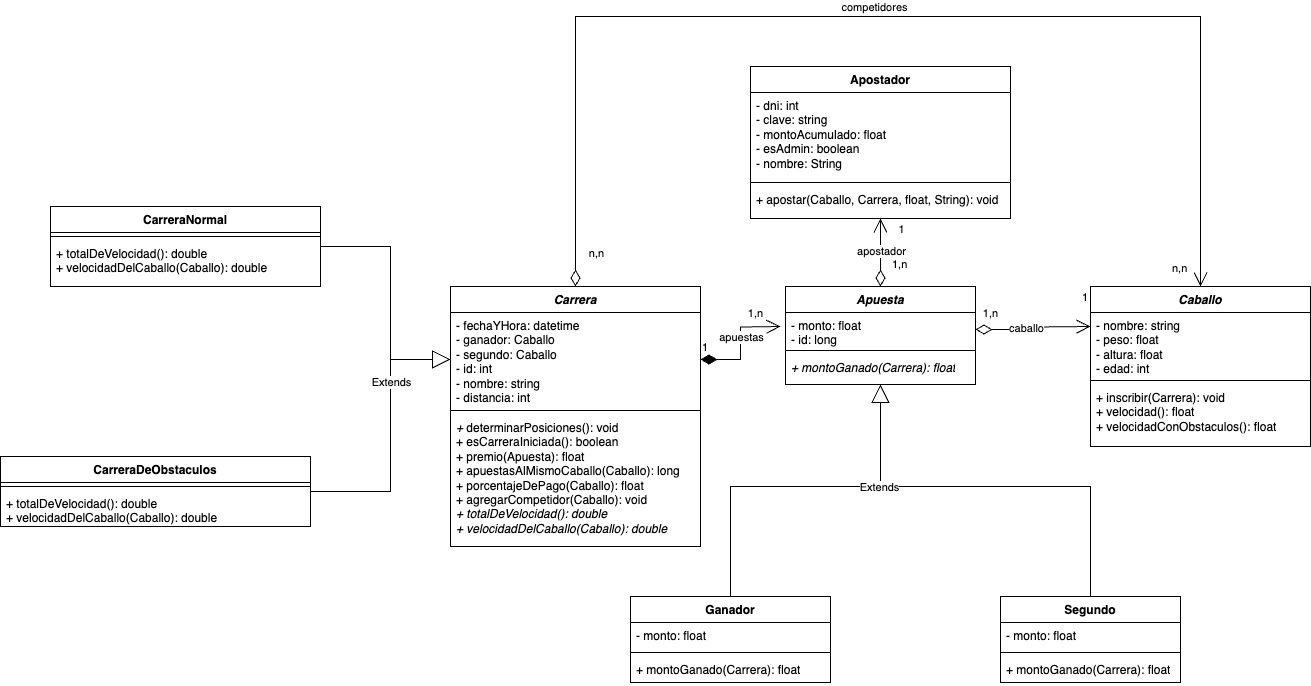

The diagram above was exported from draw.io. Its source (the exported page's mxGraphModel, read from the mxfile embedded in the PNG):
<mxGraphModel dx="2483" dy="2120" grid="1" gridSize="10" guides="1" tooltips="1" connect="1" arrows="1" fold="1" page="1" pageScale="1" pageWidth="827" pageHeight="1169" math="0" shadow="0">
  <root>
    <mxCell id="0" />
    <mxCell id="1" parent="0" />
    <mxCell id="-9KThbyzvuddQbl2VlWD-1" value="&lt;i&gt;Carrera&lt;/i&gt;" style="swimlane;fontStyle=1;align=center;verticalAlign=top;childLayout=stackLayout;horizontal=1;startSize=26;horizontalStack=0;resizeParent=1;resizeParentMax=0;resizeLast=0;collapsible=1;marginBottom=0;whiteSpace=wrap;html=1;" parent="1" vertex="1">
      <mxGeometry y="80" width="250" height="260" as="geometry" />
    </mxCell>
    <mxCell id="-9KThbyzvuddQbl2VlWD-2" value="- fechaYHora: datetime&lt;div&gt;- ganador: Caballo&lt;/div&gt;&lt;div&gt;- segundo: Caballo&lt;/div&gt;&lt;div&gt;- id: int&lt;/div&gt;&lt;div&gt;- nombre: string&lt;/div&gt;&lt;div&gt;- distancia: int&lt;/div&gt;" style="text;strokeColor=none;fillColor=none;align=left;verticalAlign=top;spacingLeft=4;spacingRight=4;overflow=hidden;rotatable=0;points=[[0,0.5],[1,0.5]];portConstraint=eastwest;whiteSpace=wrap;html=1;" parent="-9KThbyzvuddQbl2VlWD-1" vertex="1">
      <mxGeometry y="26" width="250" height="94" as="geometry" />
    </mxCell>
    <mxCell id="-9KThbyzvuddQbl2VlWD-3" value="" style="line;strokeWidth=1;fillColor=none;align=left;verticalAlign=middle;spacingTop=-1;spacingLeft=3;spacingRight=3;rotatable=0;labelPosition=right;points=[];portConstraint=eastwest;strokeColor=inherit;" parent="-9KThbyzvuddQbl2VlWD-1" vertex="1">
      <mxGeometry y="120" width="250" height="8" as="geometry" />
    </mxCell>
    <mxCell id="-9KThbyzvuddQbl2VlWD-4" value="&lt;i&gt;+ &lt;/i&gt;determinarPosiciones(): void&lt;div&gt;&lt;span style=&quot;background-color: initial;&quot;&gt;+ esCarreraIniciada(): boolean&lt;/span&gt;&lt;br&gt;&lt;/div&gt;&lt;div&gt;&lt;span style=&quot;background-color: initial;&quot;&gt;+ premio(Apuesta): float&lt;/span&gt;&lt;/div&gt;&lt;div&gt;&lt;span style=&quot;background-color: initial;&quot;&gt;+ apuestasAlMismoCaballo(Caballo): long&lt;/span&gt;&lt;/div&gt;&lt;div&gt;&lt;span style=&quot;background-color: initial;&quot;&gt;+ porcentajeDePago(Caballo): float&lt;/span&gt;&lt;/div&gt;&lt;div&gt;&lt;span style=&quot;background-color: initial;&quot;&gt;+ agregarCompetidor(Caballo): void&lt;/span&gt;&lt;/div&gt;&lt;div&gt;&lt;span style=&quot;background-color: initial;&quot;&gt;&lt;i&gt;+ totalDeVelocidad(): double&lt;/i&gt;&lt;/span&gt;&lt;/div&gt;&lt;div&gt;&lt;span style=&quot;background-color: initial;&quot;&gt;&lt;i&gt;+ velocidadDelCaballo(Caballo): double&lt;/i&gt;&lt;/span&gt;&lt;/div&gt;" style="text;strokeColor=none;fillColor=none;align=left;verticalAlign=top;spacingLeft=4;spacingRight=4;overflow=hidden;rotatable=0;points=[[0,0.5],[1,0.5]];portConstraint=eastwest;whiteSpace=wrap;html=1;" parent="-9KThbyzvuddQbl2VlWD-1" vertex="1">
      <mxGeometry y="128" width="250" height="132" as="geometry" />
    </mxCell>
    <mxCell id="-9KThbyzvuddQbl2VlWD-5" value="&lt;i&gt;Apuesta&lt;/i&gt;" style="swimlane;fontStyle=1;align=center;verticalAlign=top;childLayout=stackLayout;horizontal=1;startSize=26;horizontalStack=0;resizeParent=1;resizeParentMax=0;resizeLast=0;collapsible=1;marginBottom=0;whiteSpace=wrap;html=1;" parent="1" vertex="1">
      <mxGeometry x="335" y="80" width="190" height="98" as="geometry" />
    </mxCell>
    <mxCell id="-9KThbyzvuddQbl2VlWD-6" value="- monto: float&lt;div&gt;- id: long&lt;/div&gt;" style="text;strokeColor=none;fillColor=none;align=left;verticalAlign=top;spacingLeft=4;spacingRight=4;overflow=hidden;rotatable=0;points=[[0,0.5],[1,0.5]];portConstraint=eastwest;whiteSpace=wrap;html=1;" parent="-9KThbyzvuddQbl2VlWD-5" vertex="1">
      <mxGeometry y="26" width="190" height="34" as="geometry" />
    </mxCell>
    <mxCell id="-9KThbyzvuddQbl2VlWD-7" value="" style="line;strokeWidth=1;fillColor=none;align=left;verticalAlign=middle;spacingTop=-1;spacingLeft=3;spacingRight=3;rotatable=0;labelPosition=right;points=[];portConstraint=eastwest;strokeColor=inherit;" parent="-9KThbyzvuddQbl2VlWD-5" vertex="1">
      <mxGeometry y="60" width="190" height="8" as="geometry" />
    </mxCell>
    <mxCell id="-9KThbyzvuddQbl2VlWD-8" value="&lt;i&gt;+ montoGanado(Carrera): float&lt;/i&gt;" style="text;strokeColor=none;fillColor=none;align=left;verticalAlign=top;spacingLeft=4;spacingRight=4;overflow=hidden;rotatable=0;points=[[0,0.5],[1,0.5]];portConstraint=eastwest;whiteSpace=wrap;html=1;" parent="-9KThbyzvuddQbl2VlWD-5" vertex="1">
      <mxGeometry y="68" width="190" height="30" as="geometry" />
    </mxCell>
    <mxCell id="-9KThbyzvuddQbl2VlWD-9" value="&lt;i&gt;Caballo&lt;/i&gt;" style="swimlane;fontStyle=1;align=center;verticalAlign=top;childLayout=stackLayout;horizontal=1;startSize=26;horizontalStack=0;resizeParent=1;resizeParentMax=0;resizeLast=0;collapsible=1;marginBottom=0;whiteSpace=wrap;html=1;" parent="1" vertex="1">
      <mxGeometry x="640" y="80" width="220" height="160" as="geometry" />
    </mxCell>
    <mxCell id="-9KThbyzvuddQbl2VlWD-10" value="- nombre: string&lt;div&gt;- peso: float&lt;/div&gt;&lt;div&gt;- altura: float&lt;/div&gt;&lt;div&gt;- edad: int&lt;/div&gt;" style="text;strokeColor=none;fillColor=none;align=left;verticalAlign=top;spacingLeft=4;spacingRight=4;overflow=hidden;rotatable=0;points=[[0,0.5],[1,0.5]];portConstraint=eastwest;whiteSpace=wrap;html=1;" parent="-9KThbyzvuddQbl2VlWD-9" vertex="1">
      <mxGeometry y="26" width="220" height="64" as="geometry" />
    </mxCell>
    <mxCell id="-9KThbyzvuddQbl2VlWD-11" value="" style="line;strokeWidth=1;fillColor=none;align=left;verticalAlign=middle;spacingTop=-1;spacingLeft=3;spacingRight=3;rotatable=0;labelPosition=right;points=[];portConstraint=eastwest;strokeColor=inherit;" parent="-9KThbyzvuddQbl2VlWD-9" vertex="1">
      <mxGeometry y="90" width="220" height="8" as="geometry" />
    </mxCell>
    <mxCell id="-9KThbyzvuddQbl2VlWD-12" value="+ inscribir(Carrera): void&lt;div&gt;&lt;span style=&quot;background-color: initial;&quot;&gt;+ velocidad(): float&lt;/span&gt;&lt;br&gt;&lt;/div&gt;&lt;div&gt;+ velocidadConObstaculos(): float&lt;/div&gt;" style="text;strokeColor=none;fillColor=none;align=left;verticalAlign=top;spacingLeft=4;spacingRight=4;overflow=hidden;rotatable=0;points=[[0,0.5],[1,0.5]];portConstraint=eastwest;whiteSpace=wrap;html=1;" parent="-9KThbyzvuddQbl2VlWD-9" vertex="1">
      <mxGeometry y="98" width="220" height="62" as="geometry" />
    </mxCell>
    <mxCell id="-9KThbyzvuddQbl2VlWD-13" value="Apostador" style="swimlane;fontStyle=1;align=center;verticalAlign=top;childLayout=stackLayout;horizontal=1;startSize=26;horizontalStack=0;resizeParent=1;resizeParentMax=0;resizeLast=0;collapsible=1;marginBottom=0;whiteSpace=wrap;html=1;" parent="1" vertex="1">
      <mxGeometry x="300" y="-140" width="260" height="152" as="geometry" />
    </mxCell>
    <mxCell id="-9KThbyzvuddQbl2VlWD-14" value="&lt;div&gt;- dni: int&lt;/div&gt;&lt;div&gt;- clave: string&lt;/div&gt;&lt;div&gt;- montoAcumulado: float&lt;/div&gt;&lt;div&gt;- esAdmin: boolean&lt;/div&gt;&lt;div&gt;- nombre: String&lt;/div&gt;" style="text;strokeColor=none;fillColor=none;align=left;verticalAlign=top;spacingLeft=4;spacingRight=4;overflow=hidden;rotatable=0;points=[[0,0.5],[1,0.5]];portConstraint=eastwest;whiteSpace=wrap;html=1;" parent="-9KThbyzvuddQbl2VlWD-13" vertex="1">
      <mxGeometry y="26" width="260" height="86" as="geometry" />
    </mxCell>
    <mxCell id="-9KThbyzvuddQbl2VlWD-15" value="" style="line;strokeWidth=1;fillColor=none;align=left;verticalAlign=middle;spacingTop=-1;spacingLeft=3;spacingRight=3;rotatable=0;labelPosition=right;points=[];portConstraint=eastwest;strokeColor=inherit;" parent="-9KThbyzvuddQbl2VlWD-13" vertex="1">
      <mxGeometry y="112" width="260" height="8" as="geometry" />
    </mxCell>
    <mxCell id="-9KThbyzvuddQbl2VlWD-16" value="+ apostar(Caballo, Carrera, float, String): void" style="text;strokeColor=none;fillColor=none;align=left;verticalAlign=top;spacingLeft=4;spacingRight=4;overflow=hidden;rotatable=0;points=[[0,0.5],[1,0.5]];portConstraint=eastwest;whiteSpace=wrap;html=1;" parent="-9KThbyzvuddQbl2VlWD-13" vertex="1">
      <mxGeometry y="120" width="260" height="32" as="geometry" />
    </mxCell>
    <mxCell id="-9KThbyzvuddQbl2VlWD-20" value="1" style="endArrow=open;html=1;endSize=12;startArrow=diamondThin;startSize=14;startFill=1;edgeStyle=orthogonalEdgeStyle;align=left;verticalAlign=bottom;rounded=0;exitX=1;exitY=0.5;exitDx=0;exitDy=0;" parent="1" source="-9KThbyzvuddQbl2VlWD-2" edge="1">
      <mxGeometry x="-1" y="3" relative="1" as="geometry">
        <mxPoint x="210" y="120" as="sourcePoint" />
        <mxPoint x="330" y="120" as="targetPoint" />
        <mxPoint as="offset" />
      </mxGeometry>
    </mxCell>
    <mxCell id="etGaBPc4VdlxTZVoe-W2-6" value="1,n" style="edgeLabel;html=1;align=center;verticalAlign=middle;resizable=0;points=[];" parent="-9KThbyzvuddQbl2VlWD-20" connectable="0" vertex="1">
      <mxGeometry x="0.8343" y="2" relative="1" as="geometry">
        <mxPoint x="-16" y="-12" as="offset" />
      </mxGeometry>
    </mxCell>
    <mxCell id="wcK-VgznItLCP5j8HGjd-2" value="apuestas" style="edgeLabel;html=1;align=center;verticalAlign=middle;resizable=0;points=[];" parent="-9KThbyzvuddQbl2VlWD-20" connectable="0" vertex="1">
      <mxGeometry x="0.1077" relative="1" as="geometry">
        <mxPoint as="offset" />
      </mxGeometry>
    </mxCell>
    <mxCell id="-9KThbyzvuddQbl2VlWD-23" value="1" style="endArrow=open;html=1;endSize=12;startArrow=diamondThin;startSize=14;startFill=0;edgeStyle=orthogonalEdgeStyle;align=left;verticalAlign=bottom;rounded=0;exitX=1;exitY=0.5;exitDx=0;exitDy=0;" parent="1" source="-9KThbyzvuddQbl2VlWD-6" edge="1">
      <mxGeometry x="0.8315" y="20" relative="1" as="geometry">
        <mxPoint x="510" y="120" as="sourcePoint" />
        <mxPoint x="640" y="120" as="targetPoint" />
        <mxPoint as="offset" />
      </mxGeometry>
    </mxCell>
    <mxCell id="etGaBPc4VdlxTZVoe-W2-5" value="1,n" style="edgeLabel;html=1;align=center;verticalAlign=middle;resizable=0;points=[];" parent="-9KThbyzvuddQbl2VlWD-23" connectable="0" vertex="1">
      <mxGeometry x="0.7046" y="3" relative="1" as="geometry">
        <mxPoint x="-83" y="-11" as="offset" />
      </mxGeometry>
    </mxCell>
    <mxCell id="wcK-VgznItLCP5j8HGjd-3" value="caballo" style="edgeLabel;html=1;align=center;verticalAlign=middle;resizable=0;points=[];" parent="-9KThbyzvuddQbl2VlWD-23" connectable="0" vertex="1">
      <mxGeometry x="-0.1385" y="2" relative="1" as="geometry">
        <mxPoint as="offset" />
      </mxGeometry>
    </mxCell>
    <mxCell id="-9KThbyzvuddQbl2VlWD-24" value="1,n" style="endArrow=open;html=1;endSize=12;startArrow=diamondThin;startSize=14;startFill=0;edgeStyle=orthogonalEdgeStyle;align=left;verticalAlign=bottom;rounded=0;entryX=0.5;entryY=1;entryDx=0;entryDy=0;" parent="1" source="-9KThbyzvuddQbl2VlWD-5" target="-9KThbyzvuddQbl2VlWD-13" edge="1">
      <mxGeometry x="-0.6226" y="-10" relative="1" as="geometry">
        <mxPoint x="480" y="250" as="sourcePoint" />
        <mxPoint x="640" y="250" as="targetPoint" />
        <mxPoint as="offset" />
      </mxGeometry>
    </mxCell>
    <mxCell id="etGaBPc4VdlxTZVoe-W2-4" value="1" style="edgeLabel;html=1;align=center;verticalAlign=middle;resizable=0;points=[];" parent="-9KThbyzvuddQbl2VlWD-24" connectable="0" vertex="1">
      <mxGeometry x="0.6833" y="3" relative="1" as="geometry">
        <mxPoint x="23" as="offset" />
      </mxGeometry>
    </mxCell>
    <mxCell id="wcK-VgznItLCP5j8HGjd-4" value="apostador" style="edgeLabel;html=1;align=center;verticalAlign=middle;resizable=0;points=[];" parent="-9KThbyzvuddQbl2VlWD-24" connectable="0" vertex="1">
      <mxGeometry x="0.0476" relative="1" as="geometry">
        <mxPoint as="offset" />
      </mxGeometry>
    </mxCell>
    <mxCell id="etGaBPc4VdlxTZVoe-W2-2" value="n,n" style="endArrow=open;html=1;endSize=12;startArrow=diamondThin;startSize=14;startFill=0;edgeStyle=orthogonalEdgeStyle;align=left;verticalAlign=bottom;rounded=0;exitX=0.5;exitY=0;exitDx=0;exitDy=0;entryX=0.5;entryY=0;entryDx=0;entryDy=0;" parent="1" source="-9KThbyzvuddQbl2VlWD-1" target="-9KThbyzvuddQbl2VlWD-9" edge="1">
      <mxGeometry x="0.9841" y="-30" relative="1" as="geometry">
        <mxPoint x="150" y="30" as="sourcePoint" />
        <mxPoint x="760" y="70" as="targetPoint" />
        <Array as="points">
          <mxPoint x="125" y="-190" />
          <mxPoint x="750" y="-190" />
        </Array>
        <mxPoint as="offset" />
      </mxGeometry>
    </mxCell>
    <mxCell id="etGaBPc4VdlxTZVoe-W2-3" value="n,n" style="edgeLabel;html=1;align=center;verticalAlign=middle;resizable=0;points=[];" parent="etGaBPc4VdlxTZVoe-W2-2" connectable="0" vertex="1">
      <mxGeometry x="-0.9096" y="-2" relative="1" as="geometry">
        <mxPoint x="18" y="18" as="offset" />
      </mxGeometry>
    </mxCell>
    <mxCell id="wcK-VgznItLCP5j8HGjd-1" value="competidores" style="edgeLabel;html=1;align=center;verticalAlign=middle;resizable=0;points=[];" parent="etGaBPc4VdlxTZVoe-W2-2" connectable="0" vertex="1">
      <mxGeometry x="-0.0256" y="-1" relative="1" as="geometry">
        <mxPoint y="-11" as="offset" />
      </mxGeometry>
    </mxCell>
    <mxCell id="etGaBPc4VdlxTZVoe-W2-7" value="Ganador" style="swimlane;fontStyle=1;align=center;verticalAlign=top;childLayout=stackLayout;horizontal=1;startSize=26;horizontalStack=0;resizeParent=1;resizeParentMax=0;resizeLast=0;collapsible=1;marginBottom=0;whiteSpace=wrap;html=1;" parent="1" vertex="1">
      <mxGeometry x="180" y="390" width="200" height="86" as="geometry" />
    </mxCell>
    <mxCell id="etGaBPc4VdlxTZVoe-W2-8" value="- monto: float" style="text;strokeColor=none;fillColor=none;align=left;verticalAlign=top;spacingLeft=4;spacingRight=4;overflow=hidden;rotatable=0;points=[[0,0.5],[1,0.5]];portConstraint=eastwest;whiteSpace=wrap;html=1;" parent="etGaBPc4VdlxTZVoe-W2-7" vertex="1">
      <mxGeometry y="26" width="200" height="26" as="geometry" />
    </mxCell>
    <mxCell id="etGaBPc4VdlxTZVoe-W2-9" value="" style="line;strokeWidth=1;fillColor=none;align=left;verticalAlign=middle;spacingTop=-1;spacingLeft=3;spacingRight=3;rotatable=0;labelPosition=right;points=[];portConstraint=eastwest;strokeColor=inherit;" parent="etGaBPc4VdlxTZVoe-W2-7" vertex="1">
      <mxGeometry y="52" width="200" height="8" as="geometry" />
    </mxCell>
    <mxCell id="etGaBPc4VdlxTZVoe-W2-10" value="+ montoGanado(Carrera): float" style="text;strokeColor=none;fillColor=none;align=left;verticalAlign=top;spacingLeft=4;spacingRight=4;overflow=hidden;rotatable=0;points=[[0,0.5],[1,0.5]];portConstraint=eastwest;whiteSpace=wrap;html=1;" parent="etGaBPc4VdlxTZVoe-W2-7" vertex="1">
      <mxGeometry y="60" width="200" height="26" as="geometry" />
    </mxCell>
    <mxCell id="etGaBPc4VdlxTZVoe-W2-11" value="Segundo" style="swimlane;fontStyle=1;align=center;verticalAlign=top;childLayout=stackLayout;horizontal=1;startSize=26;horizontalStack=0;resizeParent=1;resizeParentMax=0;resizeLast=0;collapsible=1;marginBottom=0;whiteSpace=wrap;html=1;" parent="1" vertex="1">
      <mxGeometry x="550" y="390" width="180" height="86" as="geometry" />
    </mxCell>
    <mxCell id="etGaBPc4VdlxTZVoe-W2-12" value="- monto: float" style="text;strokeColor=none;fillColor=none;align=left;verticalAlign=top;spacingLeft=4;spacingRight=4;overflow=hidden;rotatable=0;points=[[0,0.5],[1,0.5]];portConstraint=eastwest;whiteSpace=wrap;html=1;" parent="etGaBPc4VdlxTZVoe-W2-11" vertex="1">
      <mxGeometry y="26" width="180" height="26" as="geometry" />
    </mxCell>
    <mxCell id="etGaBPc4VdlxTZVoe-W2-13" value="" style="line;strokeWidth=1;fillColor=none;align=left;verticalAlign=middle;spacingTop=-1;spacingLeft=3;spacingRight=3;rotatable=0;labelPosition=right;points=[];portConstraint=eastwest;strokeColor=inherit;" parent="etGaBPc4VdlxTZVoe-W2-11" vertex="1">
      <mxGeometry y="52" width="180" height="8" as="geometry" />
    </mxCell>
    <mxCell id="etGaBPc4VdlxTZVoe-W2-14" value="+ montoGanado(Carrera): float" style="text;strokeColor=none;fillColor=none;align=left;verticalAlign=top;spacingLeft=4;spacingRight=4;overflow=hidden;rotatable=0;points=[[0,0.5],[1,0.5]];portConstraint=eastwest;whiteSpace=wrap;html=1;" parent="etGaBPc4VdlxTZVoe-W2-11" vertex="1">
      <mxGeometry y="60" width="180" height="26" as="geometry" />
    </mxCell>
    <mxCell id="etGaBPc4VdlxTZVoe-W2-23" value="" style="endArrow=block;endSize=16;endFill=0;html=1;rounded=0;exitX=0.5;exitY=0;exitDx=0;exitDy=0;entryX=0.5;entryY=1;entryDx=0;entryDy=0;" parent="1" source="etGaBPc4VdlxTZVoe-W2-7" target="-9KThbyzvuddQbl2VlWD-5" edge="1">
      <mxGeometry width="160" relative="1" as="geometry">
        <mxPoint x="360" y="300" as="sourcePoint" />
        <mxPoint x="340" y="160" as="targetPoint" />
        <Array as="points">
          <mxPoint x="280" y="280" />
          <mxPoint x="430" y="280" />
        </Array>
      </mxGeometry>
    </mxCell>
    <mxCell id="etGaBPc4VdlxTZVoe-W2-25" value="" style="endArrow=none;html=1;rounded=0;exitX=0.5;exitY=0;exitDx=0;exitDy=0;" parent="1" source="etGaBPc4VdlxTZVoe-W2-11" edge="1">
      <mxGeometry width="50" height="50" relative="1" as="geometry">
        <mxPoint x="360" y="350" as="sourcePoint" />
        <mxPoint x="340" y="280" as="targetPoint" />
        <Array as="points">
          <mxPoint x="640" y="280" />
        </Array>
      </mxGeometry>
    </mxCell>
    <mxCell id="GhuhaDQNu4TA-YRZQhQm-1" value="Extends" style="edgeLabel;html=1;align=center;verticalAlign=middle;resizable=0;points=[];" parent="etGaBPc4VdlxTZVoe-W2-25" connectable="0" vertex="1">
      <mxGeometry x="0.5659" relative="1" as="geometry">
        <mxPoint as="offset" />
      </mxGeometry>
    </mxCell>
    <mxCell id="etGaBPc4VdlxTZVoe-W2-30" value="CarreraNormal" style="swimlane;fontStyle=1;align=center;verticalAlign=top;childLayout=stackLayout;horizontal=1;startSize=26;horizontalStack=0;resizeParent=1;resizeParentMax=0;resizeLast=0;collapsible=1;marginBottom=0;whiteSpace=wrap;html=1;" parent="1" vertex="1">
      <mxGeometry x="-400" width="270" height="80" as="geometry" />
    </mxCell>
    <mxCell id="etGaBPc4VdlxTZVoe-W2-32" value="" style="line;strokeWidth=1;fillColor=none;align=left;verticalAlign=middle;spacingTop=-1;spacingLeft=3;spacingRight=3;rotatable=0;labelPosition=right;points=[];portConstraint=eastwest;strokeColor=inherit;" parent="etGaBPc4VdlxTZVoe-W2-30" vertex="1">
      <mxGeometry y="26" width="270" height="8" as="geometry" />
    </mxCell>
    <mxCell id="etGaBPc4VdlxTZVoe-W2-33" value="&lt;div&gt;&lt;span style=&quot;background-color: initial;&quot;&gt;+ totalDeVelocidad(): double&lt;/span&gt;&lt;/div&gt;&lt;div&gt;&lt;span style=&quot;background-color: initial;&quot;&gt;+ velocidadDelCaballo(Caballo): double&lt;/span&gt;&lt;/div&gt;" style="text;strokeColor=none;fillColor=none;align=left;verticalAlign=top;spacingLeft=4;spacingRight=4;overflow=hidden;rotatable=0;points=[[0,0.5],[1,0.5]];portConstraint=eastwest;whiteSpace=wrap;html=1;" parent="etGaBPc4VdlxTZVoe-W2-30" vertex="1">
      <mxGeometry y="34" width="270" height="46" as="geometry" />
    </mxCell>
    <mxCell id="etGaBPc4VdlxTZVoe-W2-34" value="CarreraDeObstaculos" style="swimlane;fontStyle=1;align=center;verticalAlign=top;childLayout=stackLayout;horizontal=1;startSize=26;horizontalStack=0;resizeParent=1;resizeParentMax=0;resizeLast=0;collapsible=1;marginBottom=0;whiteSpace=wrap;html=1;" parent="1" vertex="1">
      <mxGeometry x="-450" y="250" width="310" height="70" as="geometry" />
    </mxCell>
    <mxCell id="etGaBPc4VdlxTZVoe-W2-36" value="" style="line;strokeWidth=1;fillColor=none;align=left;verticalAlign=middle;spacingTop=-1;spacingLeft=3;spacingRight=3;rotatable=0;labelPosition=right;points=[];portConstraint=eastwest;strokeColor=inherit;" parent="etGaBPc4VdlxTZVoe-W2-34" vertex="1">
      <mxGeometry y="26" width="310" height="8" as="geometry" />
    </mxCell>
    <mxCell id="etGaBPc4VdlxTZVoe-W2-37" value="&lt;div&gt;&lt;div&gt;&lt;span style=&quot;background-color: initial;&quot;&gt;+ totalDeVelocidad(): double&lt;/span&gt;&lt;/div&gt;&lt;div&gt;&lt;span style=&quot;background-color: initial;&quot;&gt;+ velocidadDelCaballo(Caballo): double&lt;/span&gt;&lt;/div&gt;&lt;/div&gt;" style="text;strokeColor=none;fillColor=none;align=left;verticalAlign=top;spacingLeft=4;spacingRight=4;overflow=hidden;rotatable=0;points=[[0,0.5],[1,0.5]];portConstraint=eastwest;whiteSpace=wrap;html=1;" parent="etGaBPc4VdlxTZVoe-W2-34" vertex="1">
      <mxGeometry y="34" width="310" height="36" as="geometry" />
    </mxCell>
    <mxCell id="etGaBPc4VdlxTZVoe-W2-38" value="" style="endArrow=block;endSize=16;endFill=0;html=1;rounded=0;exitX=1;exitY=0.5;exitDx=0;exitDy=0;entryX=0;entryY=0.5;entryDx=0;entryDy=0;" parent="1" source="etGaBPc4VdlxTZVoe-W2-30" target="-9KThbyzvuddQbl2VlWD-2" edge="1">
      <mxGeometry width="160" relative="1" as="geometry">
        <mxPoint x="-120" y="110" as="sourcePoint" />
        <mxPoint x="40" y="110" as="targetPoint" />
        <Array as="points">
          <mxPoint x="-60" y="40" />
          <mxPoint x="-60" y="153" />
        </Array>
      </mxGeometry>
    </mxCell>
    <mxCell id="etGaBPc4VdlxTZVoe-W2-39" value="" style="endArrow=none;html=1;rounded=0;exitX=1;exitY=0.5;exitDx=0;exitDy=0;" parent="1" source="etGaBPc4VdlxTZVoe-W2-34" edge="1">
      <mxGeometry width="50" height="50" relative="1" as="geometry">
        <mxPoint x="-40" y="290" as="sourcePoint" />
        <mxPoint x="-60" y="150" as="targetPoint" />
        <Array as="points">
          <mxPoint x="-60" y="285" />
        </Array>
      </mxGeometry>
    </mxCell>
    <mxCell id="etGaBPc4VdlxTZVoe-W2-40" value="Extends" style="edgeLabel;html=1;align=center;verticalAlign=middle;resizable=0;points=[];" parent="etGaBPc4VdlxTZVoe-W2-39" connectable="0" vertex="1">
      <mxGeometry x="0.7819" y="3" relative="1" as="geometry">
        <mxPoint x="3" y="2" as="offset" />
      </mxGeometry>
    </mxCell>
  </root>
</mxGraphModel>